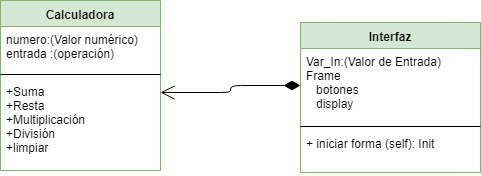

The diagram above was exported from draw.io. Its source (the exported page's mxGraphModel, read from the mxfile embedded in the PNG):
<mxGraphModel dx="868" dy="484" grid="1" gridSize="10" guides="1" tooltips="1" connect="1" arrows="1" fold="1" page="1" pageScale="1" pageWidth="827" pageHeight="1169" math="0" shadow="0">
  <root>
    <mxCell id="0" />
    <mxCell id="1" parent="0" />
    <mxCell id="MASQ23EwMXLxPoqEMbBt-13" value="Calculadora" style="swimlane;fontStyle=1;align=center;verticalAlign=top;childLayout=stackLayout;horizontal=1;startSize=26;horizontalStack=0;resizeParent=1;resizeParentMax=0;resizeLast=0;collapsible=1;marginBottom=0;fillColor=#d5e8d4;strokeColor=#82b366;" vertex="1" parent="1">
      <mxGeometry x="150" y="103" width="160" height="170" as="geometry" />
    </mxCell>
    <mxCell id="MASQ23EwMXLxPoqEMbBt-14" value="numero:(Valor numérico) &#10;entrada :(operación)" style="text;align=left;verticalAlign=top;spacingLeft=4;spacingRight=4;overflow=hidden;rotatable=0;points=[[0,0.5],[1,0.5]];portConstraint=eastwest;" vertex="1" parent="MASQ23EwMXLxPoqEMbBt-13">
      <mxGeometry y="26" width="160" height="44" as="geometry" />
    </mxCell>
    <mxCell id="MASQ23EwMXLxPoqEMbBt-15" value="" style="line;strokeWidth=1;fillColor=none;align=left;verticalAlign=middle;spacingTop=-1;spacingLeft=3;spacingRight=3;rotatable=0;labelPosition=right;points=[];portConstraint=eastwest;" vertex="1" parent="MASQ23EwMXLxPoqEMbBt-13">
      <mxGeometry y="70" width="160" height="8" as="geometry" />
    </mxCell>
    <mxCell id="MASQ23EwMXLxPoqEMbBt-16" value="+Suma&#10;+Resta&#10;+Multiplicación&#10;+División&#10;+limpiar" style="text;align=left;verticalAlign=top;spacingLeft=4;spacingRight=4;overflow=hidden;rotatable=0;points=[[0,0.5],[1,0.5]];portConstraint=eastwest;" vertex="1" parent="MASQ23EwMXLxPoqEMbBt-13">
      <mxGeometry y="78" width="160" height="92" as="geometry" />
    </mxCell>
    <mxCell id="MASQ23EwMXLxPoqEMbBt-17" value="Interfaz" style="swimlane;fontStyle=1;align=center;verticalAlign=top;childLayout=stackLayout;horizontal=1;startSize=26;horizontalStack=0;resizeParent=1;resizeParentMax=0;resizeLast=0;collapsible=1;marginBottom=0;fillColor=#d5e8d4;strokeColor=#82b366;" vertex="1" parent="1">
      <mxGeometry x="450" y="125" width="180" height="150" as="geometry" />
    </mxCell>
    <mxCell id="MASQ23EwMXLxPoqEMbBt-18" value="Var_In:(Valor de Entrada)&#10;Frame&#10;   botones&#10;   display&#10;" style="text;align=left;verticalAlign=top;spacingLeft=4;spacingRight=4;overflow=hidden;rotatable=0;points=[[0,0.5],[1,0.5]];portConstraint=eastwest;" vertex="1" parent="MASQ23EwMXLxPoqEMbBt-17">
      <mxGeometry y="26" width="180" height="74" as="geometry" />
    </mxCell>
    <mxCell id="MASQ23EwMXLxPoqEMbBt-19" value="" style="line;strokeWidth=1;fillColor=none;align=left;verticalAlign=middle;spacingTop=-1;spacingLeft=3;spacingRight=3;rotatable=0;labelPosition=right;points=[];portConstraint=eastwest;" vertex="1" parent="MASQ23EwMXLxPoqEMbBt-17">
      <mxGeometry y="100" width="180" height="8" as="geometry" />
    </mxCell>
    <mxCell id="MASQ23EwMXLxPoqEMbBt-20" value="+ iniciar forma (self): Init" style="text;align=left;verticalAlign=top;spacingLeft=4;spacingRight=4;overflow=hidden;rotatable=0;points=[[0,0.5],[1,0.5]];portConstraint=eastwest;" vertex="1" parent="MASQ23EwMXLxPoqEMbBt-17">
      <mxGeometry y="108" width="180" height="42" as="geometry" />
    </mxCell>
    <mxCell id="MASQ23EwMXLxPoqEMbBt-24" value="" style="endArrow=open;html=1;endSize=12;startArrow=diamondThin;startSize=14;startFill=1;edgeStyle=orthogonalEdgeStyle;align=left;verticalAlign=bottom;exitX=0;exitY=0.5;exitDx=0;exitDy=0;" edge="1" parent="1" source="MASQ23EwMXLxPoqEMbBt-18">
      <mxGeometry x="-0.4631" y="76" relative="1" as="geometry">
        <mxPoint x="470" y="195" as="sourcePoint" />
        <mxPoint x="310" y="195" as="targetPoint" />
        <Array as="points">
          <mxPoint x="380" y="188" />
          <mxPoint x="380" y="195" />
        </Array>
        <mxPoint as="offset" />
      </mxGeometry>
    </mxCell>
  </root>
</mxGraphModel>